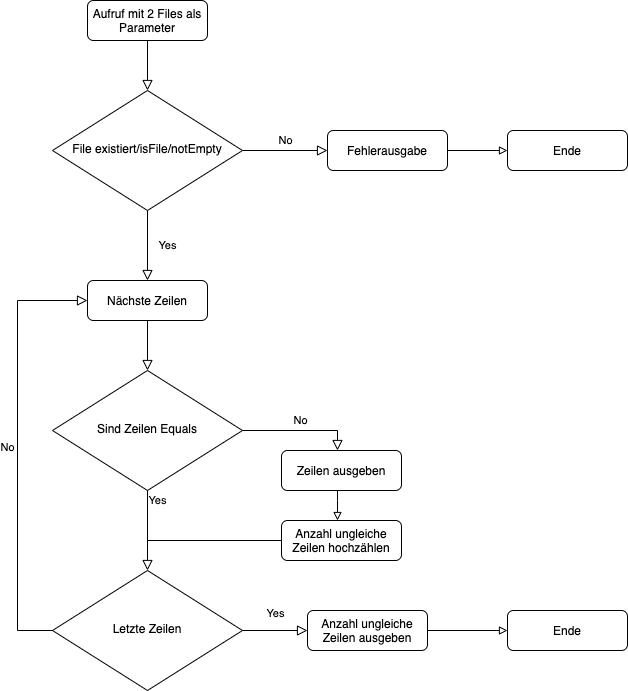

The diagram above was exported from draw.io. Its source (the exported page's mxGraphModel, read from the mxfile embedded in the PNG):
<mxGraphModel dx="1106" dy="789" grid="1" gridSize="10" guides="1" tooltips="1" connect="1" arrows="1" fold="1" page="1" pageScale="1" pageWidth="827" pageHeight="1169" math="0" shadow="0">
  <root>
    <mxCell id="WIyWlLk6GJQsqaUBKTNV-0" />
    <mxCell id="WIyWlLk6GJQsqaUBKTNV-1" parent="WIyWlLk6GJQsqaUBKTNV-0" />
    <mxCell id="WIyWlLk6GJQsqaUBKTNV-2" value="" style="rounded=0;html=1;jettySize=auto;orthogonalLoop=1;fontSize=11;endArrow=block;endFill=0;endSize=8;strokeWidth=1;shadow=0;labelBackgroundColor=none;edgeStyle=orthogonalEdgeStyle;" parent="WIyWlLk6GJQsqaUBKTNV-1" source="WIyWlLk6GJQsqaUBKTNV-3" target="WIyWlLk6GJQsqaUBKTNV-6" edge="1">
      <mxGeometry relative="1" as="geometry" />
    </mxCell>
    <mxCell id="WIyWlLk6GJQsqaUBKTNV-3" value="Aufruf mit 2 Files als Parameter" style="rounded=1;whiteSpace=wrap;html=1;fontSize=12;glass=0;strokeWidth=1;shadow=0;" parent="WIyWlLk6GJQsqaUBKTNV-1" vertex="1">
      <mxGeometry x="160" y="80" width="120" height="40" as="geometry" />
    </mxCell>
    <mxCell id="WIyWlLk6GJQsqaUBKTNV-4" value="Yes" style="rounded=0;html=1;jettySize=auto;orthogonalLoop=1;fontSize=11;endArrow=block;endFill=0;endSize=8;strokeWidth=1;shadow=0;labelBackgroundColor=none;edgeStyle=orthogonalEdgeStyle;" parent="WIyWlLk6GJQsqaUBKTNV-1" source="WIyWlLk6GJQsqaUBKTNV-6" target="yljnSxO_psbJ-b_Oj-gU-2" edge="1">
      <mxGeometry y="20" relative="1" as="geometry">
        <mxPoint as="offset" />
        <mxPoint x="220" y="379.9999999999999" as="targetPoint" />
      </mxGeometry>
    </mxCell>
    <mxCell id="WIyWlLk6GJQsqaUBKTNV-5" value="No" style="edgeStyle=orthogonalEdgeStyle;rounded=0;html=1;jettySize=auto;orthogonalLoop=1;fontSize=11;endArrow=block;endFill=0;endSize=8;strokeWidth=1;shadow=0;labelBackgroundColor=none;" parent="WIyWlLk6GJQsqaUBKTNV-1" source="WIyWlLk6GJQsqaUBKTNV-6" target="WIyWlLk6GJQsqaUBKTNV-7" edge="1">
      <mxGeometry y="10" relative="1" as="geometry">
        <mxPoint as="offset" />
      </mxGeometry>
    </mxCell>
    <mxCell id="WIyWlLk6GJQsqaUBKTNV-6" value="File existiert/isFile/notEmpty" style="rhombus;whiteSpace=wrap;html=1;shadow=0;fontFamily=Helvetica;fontSize=12;align=center;strokeWidth=1;spacing=6;spacingTop=-4;" parent="WIyWlLk6GJQsqaUBKTNV-1" vertex="1">
      <mxGeometry x="125" y="170" width="190" height="120" as="geometry" />
    </mxCell>
    <mxCell id="yljnSxO_psbJ-b_Oj-gU-1" value="" style="edgeStyle=orthogonalEdgeStyle;rounded=0;orthogonalLoop=1;jettySize=auto;html=1;endArrow=block;endFill=0;" parent="WIyWlLk6GJQsqaUBKTNV-1" source="WIyWlLk6GJQsqaUBKTNV-7" target="yljnSxO_psbJ-b_Oj-gU-0" edge="1">
      <mxGeometry relative="1" as="geometry" />
    </mxCell>
    <mxCell id="WIyWlLk6GJQsqaUBKTNV-7" value="Fehlerausgabe" style="rounded=1;whiteSpace=wrap;html=1;fontSize=12;glass=0;strokeWidth=1;shadow=0;" parent="WIyWlLk6GJQsqaUBKTNV-1" vertex="1">
      <mxGeometry x="400" y="210" width="120" height="40" as="geometry" />
    </mxCell>
    <mxCell id="yljnSxO_psbJ-b_Oj-gU-0" value="Ende" style="rounded=1;whiteSpace=wrap;html=1;fontSize=12;glass=0;strokeWidth=1;shadow=0;" parent="WIyWlLk6GJQsqaUBKTNV-1" vertex="1">
      <mxGeometry x="580" y="210" width="120" height="40" as="geometry" />
    </mxCell>
    <mxCell id="yljnSxO_psbJ-b_Oj-gU-2" value="Nächste Zeilen" style="rounded=1;whiteSpace=wrap;html=1;fontSize=12;glass=0;strokeWidth=1;shadow=0;" parent="WIyWlLk6GJQsqaUBKTNV-1" vertex="1">
      <mxGeometry x="160" y="360" width="120" height="40" as="geometry" />
    </mxCell>
    <mxCell id="yljnSxO_psbJ-b_Oj-gU-3" value="Sind Zeilen Equals" style="rhombus;whiteSpace=wrap;html=1;shadow=0;fontFamily=Helvetica;fontSize=12;align=center;strokeWidth=1;spacing=6;spacingTop=-4;" parent="WIyWlLk6GJQsqaUBKTNV-1" vertex="1">
      <mxGeometry x="125" y="450" width="190" height="120" as="geometry" />
    </mxCell>
    <mxCell id="yljnSxO_psbJ-b_Oj-gU-4" value="" style="rounded=0;html=1;jettySize=auto;orthogonalLoop=1;fontSize=11;endArrow=block;endFill=0;endSize=8;strokeWidth=1;shadow=0;labelBackgroundColor=none;edgeStyle=orthogonalEdgeStyle;" parent="WIyWlLk6GJQsqaUBKTNV-1" source="yljnSxO_psbJ-b_Oj-gU-2" target="yljnSxO_psbJ-b_Oj-gU-3" edge="1">
      <mxGeometry y="20" relative="1" as="geometry">
        <mxPoint as="offset" />
        <mxPoint x="219.71" y="400" as="sourcePoint" />
        <mxPoint x="219.71" y="470" as="targetPoint" />
      </mxGeometry>
    </mxCell>
    <mxCell id="yljnSxO_psbJ-b_Oj-gU-5" value="Yes" style="edgeStyle=orthogonalEdgeStyle;rounded=0;html=1;jettySize=auto;orthogonalLoop=1;fontSize=11;endArrow=block;endFill=0;endSize=8;strokeWidth=1;shadow=0;labelBackgroundColor=none;" parent="WIyWlLk6GJQsqaUBKTNV-1" source="yljnSxO_psbJ-b_Oj-gU-3" target="yljnSxO_psbJ-b_Oj-gU-6" edge="1">
      <mxGeometry x="-0.75" y="10" relative="1" as="geometry">
        <mxPoint as="offset" />
        <mxPoint x="210" y="600" as="sourcePoint" />
        <mxPoint x="295" y="600" as="targetPoint" />
      </mxGeometry>
    </mxCell>
    <mxCell id="yljnSxO_psbJ-b_Oj-gU-6" value="Letzte Zeilen" style="rhombus;whiteSpace=wrap;html=1;shadow=0;fontFamily=Helvetica;fontSize=12;align=center;strokeWidth=1;spacing=6;spacingTop=-4;" parent="WIyWlLk6GJQsqaUBKTNV-1" vertex="1">
      <mxGeometry x="125" y="650" width="190" height="120" as="geometry" />
    </mxCell>
    <mxCell id="yljnSxO_psbJ-b_Oj-gU-7" value="No" style="edgeStyle=orthogonalEdgeStyle;rounded=0;html=1;jettySize=auto;orthogonalLoop=1;fontSize=11;endArrow=block;endFill=0;endSize=8;strokeWidth=1;shadow=0;labelBackgroundColor=none;" parent="WIyWlLk6GJQsqaUBKTNV-1" source="yljnSxO_psbJ-b_Oj-gU-6" target="yljnSxO_psbJ-b_Oj-gU-2" edge="1">
      <mxGeometry y="10" relative="1" as="geometry">
        <mxPoint as="offset" />
        <mxPoint x="90" y="570" as="sourcePoint" />
        <mxPoint x="90" y="620" as="targetPoint" />
        <Array as="points">
          <mxPoint x="90" y="710" />
          <mxPoint x="90" y="380" />
        </Array>
      </mxGeometry>
    </mxCell>
    <mxCell id="yljnSxO_psbJ-b_Oj-gU-8" value="No" style="edgeStyle=orthogonalEdgeStyle;rounded=0;html=1;jettySize=auto;orthogonalLoop=1;fontSize=11;endArrow=block;endFill=0;endSize=8;strokeWidth=1;shadow=0;labelBackgroundColor=none;" parent="WIyWlLk6GJQsqaUBKTNV-1" source="yljnSxO_psbJ-b_Oj-gU-3" target="yljnSxO_psbJ-b_Oj-gU-9" edge="1">
      <mxGeometry y="10" relative="1" as="geometry">
        <mxPoint as="offset" />
        <mxPoint x="230" y="580" as="sourcePoint" />
        <mxPoint x="480" y="510" as="targetPoint" />
        <Array as="points">
          <mxPoint x="410" y="510" />
        </Array>
      </mxGeometry>
    </mxCell>
    <mxCell id="yljnSxO_psbJ-b_Oj-gU-11" value="" style="edgeStyle=orthogonalEdgeStyle;rounded=0;orthogonalLoop=1;jettySize=auto;html=1;endArrow=block;endFill=0;" parent="WIyWlLk6GJQsqaUBKTNV-1" source="yljnSxO_psbJ-b_Oj-gU-9" target="yljnSxO_psbJ-b_Oj-gU-10" edge="1">
      <mxGeometry relative="1" as="geometry">
        <Array as="points">
          <mxPoint x="410" y="580" />
          <mxPoint x="410" y="580" />
        </Array>
      </mxGeometry>
    </mxCell>
    <mxCell id="yljnSxO_psbJ-b_Oj-gU-9" value="Zeilen ausgeben" style="rounded=1;whiteSpace=wrap;html=1;fontSize=12;glass=0;strokeWidth=1;shadow=0;" parent="WIyWlLk6GJQsqaUBKTNV-1" vertex="1">
      <mxGeometry x="354" y="530" width="120" height="40" as="geometry" />
    </mxCell>
    <mxCell id="yljnSxO_psbJ-b_Oj-gU-10" value="Anzahl ungleiche Zeilen hochzählen" style="rounded=1;whiteSpace=wrap;html=1;fontSize=12;glass=0;strokeWidth=1;shadow=0;" parent="WIyWlLk6GJQsqaUBKTNV-1" vertex="1">
      <mxGeometry x="354" y="600" width="120" height="40" as="geometry" />
    </mxCell>
    <mxCell id="yljnSxO_psbJ-b_Oj-gU-12" value="" style="edgeStyle=orthogonalEdgeStyle;rounded=0;orthogonalLoop=1;jettySize=auto;html=1;endArrow=none;endFill=0;" parent="WIyWlLk6GJQsqaUBKTNV-1" source="yljnSxO_psbJ-b_Oj-gU-10" edge="1">
      <mxGeometry relative="1" as="geometry">
        <mxPoint x="300" y="590" as="sourcePoint" />
        <mxPoint x="220" y="630" as="targetPoint" />
        <Array as="points">
          <mxPoint x="220" y="620" />
        </Array>
      </mxGeometry>
    </mxCell>
    <mxCell id="yljnSxO_psbJ-b_Oj-gU-13" value="Yes" style="edgeStyle=orthogonalEdgeStyle;rounded=0;html=1;jettySize=auto;orthogonalLoop=1;fontSize=11;endArrow=block;endFill=0;endSize=8;strokeWidth=1;shadow=0;labelBackgroundColor=none;" parent="WIyWlLk6GJQsqaUBKTNV-1" source="yljnSxO_psbJ-b_Oj-gU-6" target="yljnSxO_psbJ-b_Oj-gU-14" edge="1">
      <mxGeometry y="17" relative="1" as="geometry">
        <mxPoint as="offset" />
        <mxPoint x="413" y="680" as="sourcePoint" />
        <mxPoint x="413" y="760" as="targetPoint" />
      </mxGeometry>
    </mxCell>
    <mxCell id="yljnSxO_psbJ-b_Oj-gU-16" value="" style="edgeStyle=orthogonalEdgeStyle;rounded=0;orthogonalLoop=1;jettySize=auto;html=1;endArrow=block;endFill=0;" parent="WIyWlLk6GJQsqaUBKTNV-1" source="yljnSxO_psbJ-b_Oj-gU-14" target="yljnSxO_psbJ-b_Oj-gU-15" edge="1">
      <mxGeometry relative="1" as="geometry" />
    </mxCell>
    <mxCell id="yljnSxO_psbJ-b_Oj-gU-14" value="Anzahl ungleiche Zeilen ausgeben" style="rounded=1;whiteSpace=wrap;html=1;fontSize=12;glass=0;strokeWidth=1;shadow=0;" parent="WIyWlLk6GJQsqaUBKTNV-1" vertex="1">
      <mxGeometry x="380" y="690" width="120" height="40" as="geometry" />
    </mxCell>
    <mxCell id="yljnSxO_psbJ-b_Oj-gU-15" value="Ende" style="rounded=1;whiteSpace=wrap;html=1;fontSize=12;glass=0;strokeWidth=1;shadow=0;" parent="WIyWlLk6GJQsqaUBKTNV-1" vertex="1">
      <mxGeometry x="580" y="690" width="120" height="40" as="geometry" />
    </mxCell>
  </root>
</mxGraphModel>